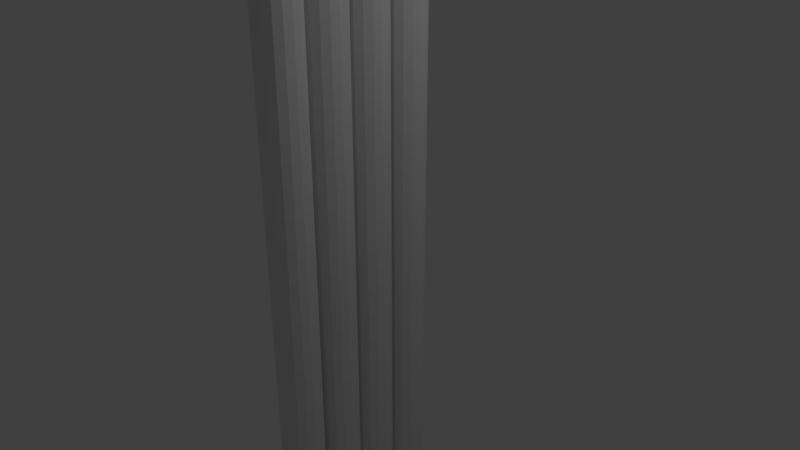 # Source: RURA.blend  (saved by Blender 2.79.0; exported with 4.5.12 LTS)
import bpy
from mathutils import Matrix  # noqa: F401  (used for matrix-valued properties, if any)

bpy.ops.wm.read_factory_settings(use_empty=True)
scene = bpy.context.scene
scene.name = 'Scene'

# ---- collections
col_collection_1 = bpy.data.collections.new('Collection 1'); scene.collection.children.link(col_collection_1)

# ---- world
world_world = bpy.data.worlds.new('World'); scene.world = world_world
world_world.color = (0.05088, 0.05088, 0.05088)
world_world.use_sun_shadow = False
world_world.sun_shadow_jitter_overblur = 0.0
world_world.cycles.sampling_method = 'MANUAL'

# ---- cameras
cam_camera = bpy.data.cameras.new('Camera')
cam_camera.clip_end = 100.0
cam_camera.lens = 35.0
cam_camera.sensor_width = 32.0
cam_camera.sensor_height = 18.0
cam_camera.ortho_scale = 7.314
cam_camera.dof.focus_distance = 0.0
cam_camera.dof.aperture_fstop = 128.0

# ---- lights
light_lamp = bpy.data.lights.new('Lamp', 'POINT')
light_lamp.transmission_factor = 0.0
light_lamp.cutoff_distance = 30.0
light_lamp.energy = 100.0
light_lamp.shadow_buffer_clip_start = 1.001
light_lamp.shadow_soft_size = 0.1
light_lamp.shadow_maximum_resolution = 0.006
light_lamp.use_absolute_resolution = True

# ---- meshes
me_cylinder = bpy.data.meshes.new('Cylinder')
me_cylinder.from_pydata([(8.86e-08, 0.2901, 11.19), (8.86e-08, 0.2901, -11.19), (0.111, 0.268, 11.19), (0.111, 0.268, -11.19), (0.2051, 0.2051, 11.19), (0.2051, 0.2051, -11.19), (0.268, 0.111, 11.19), (0.268, 0.111, -11.19), (0.2901, -2.855e-08, 11.19), (0.2901, -2.855e-08, -11.19), (0.268, -0.111, 11.19), (0.268, -0.111, -11.19), (0.2051, -0.2051, 11.19), (0.2051, -0.2051, -11.19), (0.111, -0.268, 11.19), (0.111, -0.268, -11.19), (1.324e-07, -0.2901, 11.19), (1.324e-07, -0.2901, -11.19), (-0.111, -0.268, 11.19), (-0.111, -0.268, -11.19), (-0.2051, -0.2051, 11.19), (-0.2051, -0.2051, -11.19), (-0.268, -0.111, 11.19), (-0.268, -0.111, -11.19), (-0.2901, -1.241e-08, 11.19), (-0.2901, -1.241e-08, -11.19), (-0.268, 0.111, 11.19), (-0.268, 0.111, -11.19), (-0.2051, 0.2051, 11.19), (-0.2051, 0.2051, -11.19), (-0.111, 0.268, 11.19), (-0.111, 0.268, -11.19), (8.86e-08, 0.8992, 11.19), (8.86e-08, 0.8992, -11.19), (0.111, 0.8772, 11.19), (0.111, 0.8772, -11.19), (0.2051, 0.8143, 11.19), (0.2051, 0.8143, -11.19), (0.268, 0.7202, 11.19), (0.268, 0.7202, -11.19), (0.2901, 0.6092, 11.19), (0.2901, 0.6092, -11.19), (0.268, 0.4982, 11.19), (0.268, 0.4982, -11.19), (0.2051, 0.4041, 11.19), (0.2051, 0.4041, -11.19), (0.111, 0.3412, 11.19), (0.111, 0.3412, -11.19), (1.324e-07, 0.3191, 11.19), (1.324e-07, 0.3191, -11.19), (-0.111, 0.3412, 11.19), (-0.111, 0.3412, -11.19), (-0.2051, 0.4041, 11.19), (-0.2051, 0.4041, -11.19), (-0.268, 0.4982, 11.19), (-0.268, 0.4982, -11.19), (-0.2901, 0.6092, 11.19), (-0.2901, 0.6092, -11.19), (-0.268, 0.7202, 11.19), (-0.268, 0.7202, -11.19), (-0.2051, 0.8143, 11.19), (-0.2051, 0.8143, -11.19), (-0.111, 0.8772, 11.19), (-0.111, 0.8772, -11.19), (8.86e-08, -0.9229, 11.19), (8.86e-08, -0.9229, -11.19), (0.111, -0.945, 11.19), (0.111, -0.945, -11.19), (0.2051, -1.008, 11.19), (0.2051, -1.008, -11.19), (0.268, -1.102, 11.19), (0.268, -1.102, -11.19), (0.2901, -1.213, 11.19), (0.2901, -1.213, -11.19), (0.268, -1.324, 11.19), (0.268, -1.324, -11.19), (0.2051, -1.418, 11.19), (0.2051, -1.418, -11.19), (0.111, -1.481, 11.19), (0.111, -1.481, -11.19), (1.324e-07, -1.503, 11.19), (1.324e-07, -1.503, -11.19), (-0.111, -1.481, 11.19), (-0.111, -1.481, -11.19), (-0.2051, -1.418, 11.19), (-0.2051, -1.418, -11.19), (-0.268, -1.324, 11.19), (-0.268, -1.324, -11.19), (-0.2901, -1.213, 11.19), (-0.2901, -1.213, -11.19), (-0.268, -1.102, 11.19), (-0.268, -1.102, -11.19), (-0.2051, -1.008, 11.19), (-0.2051, -1.008, -11.19), (-0.111, -0.945, 11.19), (-0.111, -0.945, -11.19), (8.86e-08, -0.3137, 11.19), (8.86e-08, -0.3137, -11.19), (0.111, -0.3358, 11.19), (0.111, -0.3358, -11.19), (0.2051, -0.3987, 11.19), (0.2051, -0.3987, -11.19), (0.268, -0.4928, 11.19), (0.268, -0.4928, -11.19), (0.2901, -0.6038, 11.19), (0.2901, -0.6038, -11.19), (0.268, -0.7148, 11.19), (0.268, -0.7148, -11.19), (0.2051, -0.8089, 11.19), (0.2051, -0.8089, -11.19), (0.111, -0.8718, 11.19), (0.111, -0.8718, -11.19), (1.324e-07, -0.8938, 11.19), (1.324e-07, -0.8938, -11.19), (-0.111, -0.8718, 11.19), (-0.111, -0.8718, -11.19), (-0.2051, -0.8089, 11.19), (-0.2051, -0.8089, -11.19), (-0.268, -0.7148, 11.19), (-0.268, -0.7148, -11.19), (-0.2901, -0.6038, 11.19), (-0.2901, -0.6038, -11.19), (-0.268, -0.4928, 11.19), (-0.268, -0.4928, -11.19), (-0.2051, -0.3987, 11.19), (-0.2051, -0.3987, -11.19), (-0.111, -0.3358, 11.19), (-0.111, -0.3358, -11.19)], [], [(0, 2, 3, 1), (2, 4, 5, 3), (4, 6, 7, 5), (6, 8, 9, 7), (8, 10, 11, 9), (10, 12, 13, 11), (12, 14, 15, 13), (14, 16, 17, 15), (16, 18, 19, 17), (18, 20, 21, 19), (20, 22, 23, 21), (22, 24, 25, 23), (24, 26, 27, 25), (26, 28, 29, 27), (3, 5, 7, 9, 11, 13, 15, 17, 19, 21, 23, 25, 27, 29, 31, 1), (28, 30, 31, 29), (30, 0, 1, 31), (0, 30, 28, 26, 24, 22, 20, 18, 16, 14, 12, 10, 8, 6, 4, 2), (32, 34, 35, 33), (34, 36, 37, 35), (36, 38, 39, 37), (38, 40, 41, 39), (40, 42, 43, 41), (42, 44, 45, 43), (44, 46, 47, 45), (46, 48, 49, 47), (48, 50, 51, 49), (50, 52, 53, 51), (52, 54, 55, 53), (54, 56, 57, 55), (56, 58, 59, 57), (58, 60, 61, 59), (35, 37, 39, 41, 43, 45, 47, 49, 51, 53, 55, 57, 59, 61, 63, 33), (60, 62, 63, 61), (62, 32, 33, 63), (32, 62, 60, 58, 56, 54, 52, 50, 48, 46, 44, 42, 40, 38, 36, 34), (64, 66, 67, 65), (66, 68, 69, 67), (68, 70, 71, 69), (70, 72, 73, 71), (72, 74, 75, 73), (74, 76, 77, 75), (76, 78, 79, 77), (78, 80, 81, 79), (80, 82, 83, 81), (82, 84, 85, 83), (84, 86, 87, 85), (86, 88, 89, 87), (88, 90, 91, 89), (90, 92, 93, 91), (67, 69, 71, 73, 75, 77, 79, 81, 83, 85, 87, 89, 91, 93, 95, 65), (92, 94, 95, 93), (94, 64, 65, 95), (64, 94, 92, 90, 88, 86, 84, 82, 80, 78, 76, 74, 72, 70, 68, 66), (96, 98, 99, 97), (98, 100, 101, 99), (100, 102, 103, 101), (102, 104, 105, 103), (104, 106, 107, 105), (106, 108, 109, 107), (108, 110, 111, 109), (110, 112, 113, 111), (112, 114, 115, 113), (114, 116, 117, 115), (116, 118, 119, 117), (118, 120, 121, 119), (120, 122, 123, 121), (122, 124, 125, 123), (99, 101, 103, 105, 107, 109, 111, 113, 115, 117, 119, 121, 123, 125, 127, 97), (124, 126, 127, 125), (126, 96, 97, 127), (96, 126, 124, 122, 120, 118, 116, 114, 112, 110, 108, 106, 104, 102, 100, 98)])
me_cylinder.use_remesh_preserve_volume = False
me_cylinder.use_remesh_preserve_attributes = False
me_cylinder.use_mirror_vertex_groups = False
me_cylinder.update()

# ---- objects
ob_cylinder = bpy.data.objects.new('Cylinder', me_cylinder)
ob_lamp = bpy.data.objects.new('Lamp', light_lamp)
ob_camera = bpy.data.objects.new('Camera', cam_camera)

# ---- transforms, parenting, visibility, modifiers, constraints
ob_cylinder.location = (0.0, 0.0, 0.0)
ob_cylinder.lineart.crease_threshold = 0.0
ob_lamp.location = (4.076, 1.005, 5.904)
ob_lamp.rotation_euler = (0.6503, 0.05522, 1.866)
ob_lamp.lock_rotations_4d = False
ob_lamp.empty_display_type = 'ARROWS'
ob_lamp.color = (0.0, 0.0, 0.0, 0.0)
ob_lamp.lineart.crease_threshold = 0.0
ob_camera.location = (7.481, -6.508, 5.344)
ob_camera.rotation_euler = (1.109, 0.0, 0.8149)
ob_camera.lock_rotations_4d = False
ob_camera.empty_display_type = 'ARROWS'
ob_camera.color = (0.0, 0.0, 0.0, 0.0)
ob_camera.display_type = 'WIRE'
ob_camera.lineart.crease_threshold = 0.0

# ---- collection membership
col_collection_1.objects.link(ob_cylinder)
col_collection_1.objects.link(ob_lamp)
col_collection_1.objects.link(ob_camera)

# ---- scene / render settings (as saved in the file)
scene.camera = ob_camera
scene.frame_start = 1; scene.frame_end = 250; scene.frame_set(1)
scene.render.engine = 'BLENDER_EEVEE_NEXT'
scene.render.resolution_percentage = 50
scene.render.dither_intensity = 0.0
scene.cycles.use_denoising = False
scene.cycles.samples = 128
scene.cycles.sampling_pattern = 'TABULATED_SOBOL'
scene.cycles.use_adaptive_sampling = False
scene.cycles.use_light_tree = False
scene.cycles.blur_glossy = 0.0
scene.cycles.sample_clamp_indirect = 0.0
scene.view_settings.view_transform = 'Standard'
bpy.context.view_layer.update()

